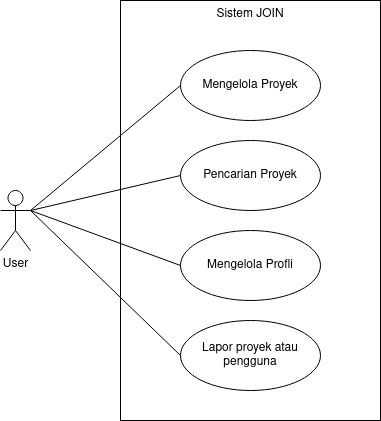

The diagram above was exported from draw.io. Its source (the exported page's mxGraphModel, read from the mxfile embedded in the PNG):
<mxGraphModel dx="1422" dy="762" grid="1" gridSize="10" guides="1" tooltips="1" connect="1" arrows="1" fold="1" page="1" pageScale="1" pageWidth="850" pageHeight="1100" math="0" shadow="0">
  <root>
    <mxCell id="0" />
    <mxCell id="1" parent="0" />
    <mxCell id="JcoKZLJPnEIRaAiywOQ8-1" value="Sistem JOIN" style="rounded=0;whiteSpace=wrap;html=1;verticalAlign=top;" parent="1" vertex="1">
      <mxGeometry x="420" y="50" width="260" height="420" as="geometry" />
    </mxCell>
    <mxCell id="0GFmpXa51O2sajTaKpx--1" value="User" style="shape=umlActor;verticalLabelPosition=bottom;labelBackgroundColor=#ffffff;verticalAlign=top;html=1;outlineConnect=0;" parent="1" vertex="1">
      <mxGeometry x="300" y="240" width="30" height="60" as="geometry" />
    </mxCell>
    <mxCell id="0GFmpXa51O2sajTaKpx--5" value="Mengelola Proyek" style="ellipse;whiteSpace=wrap;html=1;" parent="1" vertex="1">
      <mxGeometry x="480" y="100" width="140" height="70" as="geometry" />
    </mxCell>
    <mxCell id="0GFmpXa51O2sajTaKpx--7" value="" style="endArrow=none;html=1;entryX=0;entryY=0.5;entryDx=0;entryDy=0;exitX=1;exitY=0.3333333333333333;exitDx=0;exitDy=0;exitPerimeter=0;" parent="1" source="0GFmpXa51O2sajTaKpx--1" target="0GFmpXa51O2sajTaKpx--5" edge="1">
      <mxGeometry width="50" height="50" relative="1" as="geometry">
        <mxPoint x="585" y="250" as="sourcePoint" />
        <mxPoint x="635" y="200" as="targetPoint" />
      </mxGeometry>
    </mxCell>
    <mxCell id="0GFmpXa51O2sajTaKpx--8" value="" style="endArrow=none;html=1;exitX=1;exitY=0.3333333333333333;exitDx=0;exitDy=0;exitPerimeter=0;entryX=0;entryY=0.5;entryDx=0;entryDy=0;" parent="1" source="0GFmpXa51O2sajTaKpx--1" target="0GFmpXa51O2sajTaKpx--9" edge="1">
      <mxGeometry width="50" height="50" relative="1" as="geometry">
        <mxPoint x="585" y="250" as="sourcePoint" />
        <mxPoint x="635" y="200" as="targetPoint" />
      </mxGeometry>
    </mxCell>
    <mxCell id="0GFmpXa51O2sajTaKpx--9" value="Pencarian Proyek" style="ellipse;whiteSpace=wrap;html=1;" parent="1" vertex="1">
      <mxGeometry x="480" y="190" width="140" height="70" as="geometry" />
    </mxCell>
    <mxCell id="OGqWu0DSGfFphUTXlece-1" value="Mengelola Profli" style="ellipse;whiteSpace=wrap;html=1;" parent="1" vertex="1">
      <mxGeometry x="480" y="280" width="140" height="70" as="geometry" />
    </mxCell>
    <mxCell id="OGqWu0DSGfFphUTXlece-2" value="" style="endArrow=none;html=1;exitX=0;exitY=0.5;exitDx=0;exitDy=0;entryX=1;entryY=0.3333333333333333;entryDx=0;entryDy=0;entryPerimeter=0;" parent="1" source="OGqWu0DSGfFphUTXlece-1" target="0GFmpXa51O2sajTaKpx--1" edge="1">
      <mxGeometry width="50" height="50" relative="1" as="geometry">
        <mxPoint x="245" y="580" as="sourcePoint" />
        <mxPoint x="310" y="320" as="targetPoint" />
      </mxGeometry>
    </mxCell>
    <mxCell id="89XReZUpu3LgxqrJG05K-1" value="" style="endArrow=none;html=1;entryX=1;entryY=0.3333333333333333;entryDx=0;entryDy=0;exitX=0;exitY=0.5;exitDx=0;exitDy=0;entryPerimeter=0;" parent="1" source="89XReZUpu3LgxqrJG05K-2" target="0GFmpXa51O2sajTaKpx--1" edge="1">
      <mxGeometry width="50" height="50" relative="1" as="geometry">
        <mxPoint x="100" y="321" as="sourcePoint" />
        <mxPoint x="250" y="96" as="targetPoint" />
      </mxGeometry>
    </mxCell>
    <mxCell id="89XReZUpu3LgxqrJG05K-2" value="Lapor proyek atau pengguna" style="ellipse;whiteSpace=wrap;html=1;" parent="1" vertex="1">
      <mxGeometry x="480" y="370" width="140" height="70" as="geometry" />
    </mxCell>
  </root>
</mxGraphModel>